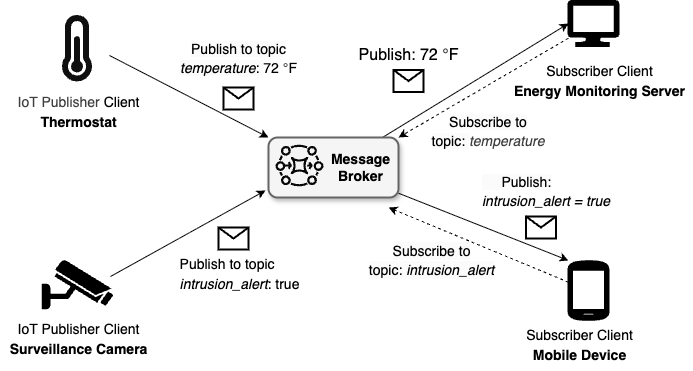

The diagram above was exported from draw.io. Its source (the exported page's mxGraphModel, read from the mxfile embedded in the PNG):
<mxGraphModel dx="1386" dy="752" grid="0" gridSize="10" guides="1" tooltips="1" connect="1" arrows="1" fold="1" page="1" pageScale="1" pageWidth="850" pageHeight="1100" math="0" shadow="0">
  <root>
    <mxCell id="0" />
    <mxCell id="1" parent="0" />
    <mxCell id="16" style="edgeStyle=none;html=1;dashed=1;strokeWidth=1;fontSize=16;" parent="1" source="2" edge="1">
      <mxGeometry relative="1" as="geometry">
        <mxPoint x="540" y="330" as="targetPoint" />
      </mxGeometry>
    </mxCell>
    <mxCell id="50" value="" style="edgeStyle=none;html=1;" edge="1" parent="1" source="2" target="43">
      <mxGeometry relative="1" as="geometry" />
    </mxCell>
    <mxCell id="2" value="" style="sketch=0;pointerEvents=1;shadow=0;dashed=0;html=1;labelPosition=center;verticalLabelPosition=bottom;verticalAlign=top;outlineConnect=0;align=center;shape=mxgraph.office.devices.cell_phone_android_proportional;strokeWidth=2;fontSize=16;fillColor=#000000;" parent="1" vertex="1">
      <mxGeometry x="720" y="383" width="40" height="60" as="geometry" />
    </mxCell>
    <mxCell id="10" style="edgeStyle=none;html=1;entryX=0;entryY=0.5;entryDx=0;entryDy=0;entryPerimeter=0;strokeWidth=1;fontSize=16;" parent="1" source="3" target="4" edge="1">
      <mxGeometry relative="1" as="geometry">
        <mxPoint x="640" y="170" as="targetPoint" />
      </mxGeometry>
    </mxCell>
    <mxCell id="12" style="edgeStyle=none;html=1;entryX=0;entryY=0;entryDx=0;entryDy=0;entryPerimeter=0;strokeWidth=1;fontSize=16;" parent="1" source="3" target="2" edge="1">
      <mxGeometry relative="1" as="geometry" />
    </mxCell>
    <mxCell id="3" value="" style="rounded=1;whiteSpace=wrap;html=1;shadow=1;fillColor=#f5f5f5;strokeColor=#666666;fontColor=#333333;strokeWidth=2;fontSize=16;" parent="1" vertex="1">
      <mxGeometry x="420" y="260" width="130" height="60" as="geometry" />
    </mxCell>
    <mxCell id="13" style="edgeStyle=none;html=1;entryX=1;entryY=0;entryDx=0;entryDy=0;dashed=1;strokeWidth=1;fontSize=16;" parent="1" source="4" target="3" edge="1">
      <mxGeometry relative="1" as="geometry" />
    </mxCell>
    <mxCell id="4" value="" style="sketch=0;aspect=fixed;pointerEvents=1;shadow=0;dashed=0;html=1;labelPosition=center;verticalLabelPosition=bottom;verticalAlign=top;align=center;shape=mxgraph.azure.computer;strokeWidth=2;fontSize=16;fillColor=#000000;" parent="1" vertex="1">
      <mxGeometry x="720" y="123.5" width="50" height="45" as="geometry" />
    </mxCell>
    <mxCell id="9" style="edgeStyle=none;html=1;entryX=0;entryY=0;entryDx=0;entryDy=0;strokeWidth=1;fontSize=16;exitX=0.941;exitY=0.593;exitDx=0;exitDy=0;exitPerimeter=0;" parent="1" source="46" target="3" edge="1">
      <mxGeometry relative="1" as="geometry">
        <mxPoint x="257.7507621434863" y="181.297011487512" as="sourcePoint" />
      </mxGeometry>
    </mxCell>
    <mxCell id="8" style="edgeStyle=none;html=1;entryX=-0.023;entryY=0.883;entryDx=0;entryDy=0;entryPerimeter=0;strokeWidth=1;fontSize=16;" parent="1" target="3" edge="1">
      <mxGeometry relative="1" as="geometry">
        <mxPoint x="262" y="399" as="sourcePoint" />
      </mxGeometry>
    </mxCell>
    <mxCell id="17" value="" style="shape=message;html=1;html=1;outlineConnect=0;labelPosition=center;verticalLabelPosition=bottom;align=center;verticalAlign=top;strokeWidth=2;fontSize=16;" parent="1" vertex="1">
      <mxGeometry x="375" y="210" width="30" height="22" as="geometry" />
    </mxCell>
    <mxCell id="20" value="" style="shape=message;html=1;html=1;outlineConnect=0;labelPosition=center;verticalLabelPosition=bottom;align=center;verticalAlign=top;strokeWidth=2;fontSize=16;" parent="1" vertex="1">
      <mxGeometry x="370" y="350" width="30" height="22" as="geometry" />
    </mxCell>
    <mxCell id="21" value="&lt;div style=&quot;text-align: start;&quot;&gt;&lt;span style=&quot;background-color: transparent;&quot;&gt;&lt;font style=&quot;font-size: 14px;&quot;&gt;Publish to topic &lt;br&gt;&lt;i style=&quot;&quot;&gt;intrusion_alert&lt;/i&gt;: true&lt;/font&gt;&lt;/span&gt;&lt;/div&gt;" style="text;html=1;align=center;verticalAlign=middle;resizable=0;points=[];autosize=1;strokeColor=none;fillColor=none;strokeWidth=2;fontSize=16;" parent="1" vertex="1">
      <mxGeometry x="322" y="372" width="138" height="50" as="geometry" />
    </mxCell>
    <mxCell id="22" value="Publish:&amp;nbsp;&lt;span style=&quot;color: rgb(63, 63, 63); scrollbar-color: rgb(226, 226, 226) rgb(251, 251, 251); text-align: left; text-wrap-mode: wrap;&quot;&gt;&lt;span style=&quot;scrollbar-color: rgb(226, 226, 226) rgb(251, 251, 251); text-align: center; text-wrap-mode: nowrap; color: rgb(0, 0, 0);&quot;&gt;72&amp;nbsp;&lt;/span&gt;&lt;span style=&quot;scrollbar-color: rgb(226, 226, 226) rgb(251, 251, 251); font-family: sans-serif; background-color: rgb(255, 255, 255); color: rgb(32, 33, 34);&quot;&gt;&lt;font style=&quot;scrollbar-color: rgb(226, 226, 226) rgb(251, 251, 251); color: rgb(63, 63, 63);&quot;&gt;°&lt;/font&gt;&lt;/span&gt;&lt;span style=&quot;scrollbar-color: rgb(226, 226, 226) rgb(251, 251, 251); text-align: center; text-wrap-mode: nowrap; color: rgb(0, 0, 0);&quot;&gt;F&lt;/span&gt;&lt;/span&gt;" style="text;html=1;align=center;verticalAlign=middle;resizable=0;points=[];autosize=1;strokeColor=none;fillColor=none;strokeWidth=2;fontSize=16;" parent="1" vertex="1">
      <mxGeometry x="501" y="162.5" width="118" height="31" as="geometry" />
    </mxCell>
    <mxCell id="23" value="&lt;font style=&quot;font-size: 14px;&quot;&gt;&lt;span style=&quot;color: rgb(0, 0, 0); font-family: Helvetica; font-variant-ligatures: normal; font-variant-caps: normal; letter-spacing: normal; orphans: 2; text-indent: 0px; text-transform: none; widows: 2; word-spacing: 0px; -webkit-text-stroke-width: 0px; white-space: nowrap; background-color: rgb(251, 251, 251); text-decoration-thickness: initial; text-decoration-style: initial; text-decoration-color: initial; float: none; display: inline !important;&quot;&gt;Publish to topic&lt;br&gt;&lt;i style=&quot;&quot;&gt;temperature&lt;/i&gt;&lt;/span&gt;&lt;span style=&quot;color: rgb(0, 0, 0); font-family: Helvetica; font-style: normal; font-variant-ligatures: normal; font-variant-caps: normal; letter-spacing: normal; orphans: 2; text-indent: 0px; text-transform: none; widows: 2; word-spacing: 0px; -webkit-text-stroke-width: 0px; white-space: nowrap; background-color: rgb(251, 251, 251); text-decoration-thickness: initial; text-decoration-style: initial; text-decoration-color: initial; float: none; display: inline !important;&quot;&gt;:&amp;nbsp;&lt;/span&gt;&lt;span style=&quot;color: rgb(0, 0, 0); text-wrap-mode: nowrap;&quot;&gt;72&amp;nbsp;&lt;/span&gt;&lt;span style=&quot;scrollbar-color: rgb(226, 226, 226) rgb(251, 251, 251); font-family: sans-serif; background-color: rgb(255, 255, 255); color: rgb(32, 33, 34);&quot;&gt;&lt;font style=&quot;color: rgb(63, 63, 63); scrollbar-color: rgb(226, 226, 226) rgb(251, 251, 251);&quot;&gt;°&lt;/font&gt;&lt;/span&gt;&lt;span style=&quot;color: rgb(0, 0, 0); text-wrap-mode: nowrap;&quot;&gt;F&lt;/span&gt;&lt;/font&gt;" style="text;whiteSpace=wrap;html=1;strokeWidth=2;fontSize=16;align=center;" parent="1" vertex="1">
      <mxGeometry x="327.5" y="156" width="125" height="21" as="geometry" />
    </mxCell>
    <mxCell id="27" value="&lt;span style=&quot;color: rgb(0, 0, 0); font-family: Helvetica; font-variant-ligatures: normal; font-variant-caps: normal; letter-spacing: normal; orphans: 2; text-indent: 0px; text-transform: none; widows: 2; word-spacing: 0px; -webkit-text-stroke-width: 0px; white-space: nowrap; background-color: rgb(251, 251, 251); text-decoration-thickness: initial; text-decoration-style: initial; text-decoration-color: initial; float: none; display: inline !important;&quot;&gt;&lt;font style=&quot;font-size: 14px;&quot;&gt;Subscribe to &lt;br&gt;topic: &lt;i style=&quot;&quot;&gt;intrusion_alert&lt;/i&gt;&lt;/font&gt;&lt;/span&gt;" style="text;whiteSpace=wrap;html=1;strokeWidth=2;fontSize=16;align=center;" parent="1" vertex="1">
      <mxGeometry x="521" y="358" width="125" height="21" as="geometry" />
    </mxCell>
    <mxCell id="30" value="&lt;font style=&quot;font-size: 14px;&quot;&gt;&lt;span style=&quot;color: rgb(0, 0, 0); font-family: Helvetica; font-style: normal; font-variant-ligatures: normal; font-variant-caps: normal; letter-spacing: normal; orphans: 2; text-align: center; text-indent: 0px; text-transform: none; widows: 2; word-spacing: 0px; -webkit-text-stroke-width: 0px; white-space: nowrap; background-color: rgb(251, 251, 251); text-decoration-thickness: initial; text-decoration-style: initial; text-decoration-color: initial; float: none; display: inline !important;&quot;&gt;&amp;nbsp; &amp;nbsp; &amp;nbsp;Publish:&lt;br&gt;&lt;/span&gt;&lt;i style=&quot;&quot;&gt;intrusion_alert = true&lt;/i&gt;&lt;/font&gt;" style="text;whiteSpace=wrap;html=1;strokeWidth=2;fontSize=16;" parent="1" vertex="1">
      <mxGeometry x="632" y="289" width="142" height="41" as="geometry" />
    </mxCell>
    <mxCell id="31" value="&lt;font style=&quot;font-size: 14px;&quot;&gt;&lt;span style=&quot;color: rgb(0, 0, 0); font-family: Helvetica; font-style: normal; font-variant-ligatures: normal; font-variant-caps: normal; letter-spacing: normal; orphans: 2; text-indent: 0px; text-transform: none; widows: 2; word-spacing: 0px; -webkit-text-stroke-width: 0px; white-space: nowrap; background-color: rgb(251, 251, 251); text-decoration-thickness: initial; text-decoration-style: initial; text-decoration-color: initial; float: none; display: inline !important;&quot;&gt;Subscribe to &lt;br&gt;topic:&amp;nbsp;&lt;/span&gt;&lt;span style=&quot;color: rgb(63, 63, 63); scrollbar-color: rgb(226, 226, 226) rgb(251, 251, 251); text-wrap-mode: nowrap;&quot;&gt;&lt;span style=&quot;color: rgb(63, 63, 63); scrollbar-color: rgb(226, 226, 226) rgb(251, 251, 251); background-color: transparent;&quot;&gt;&lt;i style=&quot;color: rgb(63, 63, 63); scrollbar-color: rgb(226, 226, 226) rgb(251, 251, 251);&quot;&gt;temperature&lt;/i&gt;&lt;/span&gt;&lt;/span&gt;&lt;/font&gt;" style="text;whiteSpace=wrap;html=1;strokeWidth=2;fontSize=16;align=center;" parent="1" vertex="1">
      <mxGeometry x="565" y="228.5" width="150" height="38" as="geometry" />
    </mxCell>
    <mxCell id="35" value="" style="shape=message;html=1;html=1;outlineConnect=0;labelPosition=center;verticalLabelPosition=bottom;align=center;verticalAlign=top;strokeWidth=2;fontSize=16;" parent="1" vertex="1">
      <mxGeometry x="545" y="192.5" width="30" height="22" as="geometry" />
    </mxCell>
    <mxCell id="36" value="" style="shape=message;html=1;html=1;outlineConnect=0;labelPosition=center;verticalLabelPosition=bottom;align=center;verticalAlign=top;strokeWidth=2;fontSize=16;" parent="1" vertex="1">
      <mxGeometry x="677.5" y="339" width="30" height="22" as="geometry" />
    </mxCell>
    <mxCell id="39" value="&lt;font style=&quot;font-size: 14px;&quot;&gt;IoT Publisher Client&lt;br&gt;&lt;b style=&quot;&quot;&gt;Surveillance Camera&lt;/b&gt;&lt;/font&gt;" style="text;html=1;align=center;verticalAlign=middle;resizable=0;points=[];autosize=1;strokeColor=none;fillColor=none;fontSize=16;" parent="1" vertex="1">
      <mxGeometry x="152" y="437" width="156" height="50" as="geometry" />
    </mxCell>
    <mxCell id="42" value="&lt;font style=&quot;font-size: 14px;&quot;&gt;&lt;span style=&quot;color: rgb(63, 63, 63); scrollbar-color: rgb(226, 226, 226) rgb(251, 251, 251);&quot;&gt;IoT Publisher&amp;nbsp;&lt;/span&gt;Client&lt;b style=&quot;&quot;&gt;&lt;br&gt;Thermostat&lt;/b&gt;&lt;/font&gt;" style="text;html=1;align=center;verticalAlign=middle;resizable=0;points=[];autosize=1;strokeColor=none;fillColor=none;fontSize=16;" parent="1" vertex="1">
      <mxGeometry x="160" y="210" width="140" height="50" as="geometry" />
    </mxCell>
    <mxCell id="43" value="&lt;font style=&quot;font-size: 14px;&quot;&gt;Subscriber Client&lt;br&gt;&lt;b&gt;Mobile Device&lt;/b&gt;&lt;/font&gt;" style="text;html=1;align=center;verticalAlign=middle;resizable=0;points=[];autosize=1;strokeColor=none;fillColor=none;fontSize=16;" parent="1" vertex="1">
      <mxGeometry x="668" y="443" width="125" height="50" as="geometry" />
    </mxCell>
    <mxCell id="44" value="&lt;font style=&quot;font-size: 14px;&quot;&gt;Subscriber Client&lt;br&gt;&lt;b&gt;Energy Monitoring Server&lt;/b&gt;&lt;/font&gt;" style="text;html=1;align=center;verticalAlign=middle;resizable=0;points=[];autosize=1;strokeColor=none;fillColor=none;fontSize=16;" parent="1" vertex="1">
      <mxGeometry x="656" y="178.5" width="189" height="50" as="geometry" />
    </mxCell>
    <mxCell id="46" value="" style="shape=image;verticalLabelPosition=bottom;labelBackgroundColor=default;verticalAlign=top;aspect=fixed;imageAspect=0;image=data:image/svg+xml,(base64 omitted: 2472 chars);" vertex="1" parent="1">
      <mxGeometry x="192.75" y="135" width="72.5" height="72.5" as="geometry" />
    </mxCell>
    <mxCell id="47" value="" style="fontColor=#0066CC;verticalAlign=top;verticalLabelPosition=bottom;labelPosition=center;align=center;html=1;outlineConnect=0;fillColor=#000000;strokeColor=#000000;gradientColor=none;gradientDirection=north;strokeWidth=2;shape=mxgraph.networks.security_camera;" vertex="1" parent="1">
      <mxGeometry x="194" y="383" width="70" height="48" as="geometry" />
    </mxCell>
    <mxCell id="80" value="" style="sketch=0;outlineConnect=0;fontColor=#232F3E;gradientColor=none;fillColor=light-dark(#080808, #ff81d9);strokeColor=none;dashed=0;verticalLabelPosition=bottom;verticalAlign=top;align=center;html=1;fontSize=12;fontStyle=0;aspect=fixed;pointerEvents=1;shape=mxgraph.aws4.mq_broker;" vertex="1" parent="1">
      <mxGeometry x="427" y="266.5" width="48" height="42.46" as="geometry" />
    </mxCell>
    <mxCell id="81" value="&lt;b&gt;&lt;font style=&quot;font-size: 14px;&quot;&gt;Message&lt;br&gt;Broker&lt;/font&gt;&lt;/b&gt;" style="text;html=1;align=center;verticalAlign=middle;resizable=0;points=[];autosize=1;strokeColor=none;fillColor=none;" vertex="1" parent="1">
      <mxGeometry x="473" y="267" width="77" height="46" as="geometry" />
    </mxCell>
  </root>
</mxGraphModel>